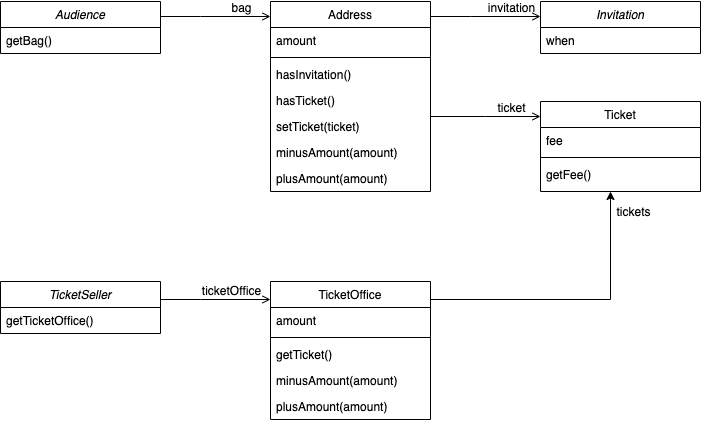

The diagram above was exported from draw.io. Its source (the exported page's mxGraphModel, read from the mxfile embedded in the PNG):
<mxGraphModel dx="1426" dy="794" grid="1" gridSize="10" guides="1" tooltips="1" connect="1" arrows="1" fold="1" page="1" pageScale="1" pageWidth="827" pageHeight="1169" math="0" shadow="0">
  <root>
    <mxCell id="WIyWlLk6GJQsqaUBKTNV-0" />
    <mxCell id="WIyWlLk6GJQsqaUBKTNV-1" parent="WIyWlLk6GJQsqaUBKTNV-0" />
    <mxCell id="zkfFHV4jXpPFQw0GAbJ--0" value="Audience" style="swimlane;fontStyle=2;align=center;verticalAlign=top;childLayout=stackLayout;horizontal=1;startSize=26;horizontalStack=0;resizeParent=1;resizeLast=0;collapsible=1;marginBottom=0;rounded=0;shadow=0;strokeWidth=1;" parent="WIyWlLk6GJQsqaUBKTNV-1" vertex="1">
      <mxGeometry x="40" y="80" width="160" height="52" as="geometry">
        <mxRectangle x="230" y="140" width="160" height="26" as="alternateBounds" />
      </mxGeometry>
    </mxCell>
    <mxCell id="zkfFHV4jXpPFQw0GAbJ--1" value="getBag()" style="text;align=left;verticalAlign=top;spacingLeft=4;spacingRight=4;overflow=hidden;rotatable=0;points=[[0,0.5],[1,0.5]];portConstraint=eastwest;" parent="zkfFHV4jXpPFQw0GAbJ--0" vertex="1">
      <mxGeometry y="26" width="160" height="26" as="geometry" />
    </mxCell>
    <mxCell id="zkfFHV4jXpPFQw0GAbJ--6" value="TicketOffice" style="swimlane;fontStyle=0;align=center;verticalAlign=top;childLayout=stackLayout;horizontal=1;startSize=26;horizontalStack=0;resizeParent=1;resizeLast=0;collapsible=1;marginBottom=0;rounded=0;shadow=0;strokeWidth=1;" parent="WIyWlLk6GJQsqaUBKTNV-1" vertex="1">
      <mxGeometry x="310" y="360" width="160" height="138" as="geometry">
        <mxRectangle x="130" y="380" width="160" height="26" as="alternateBounds" />
      </mxGeometry>
    </mxCell>
    <mxCell id="zkfFHV4jXpPFQw0GAbJ--7" value="amount" style="text;align=left;verticalAlign=top;spacingLeft=4;spacingRight=4;overflow=hidden;rotatable=0;points=[[0,0.5],[1,0.5]];portConstraint=eastwest;" parent="zkfFHV4jXpPFQw0GAbJ--6" vertex="1">
      <mxGeometry y="26" width="160" height="26" as="geometry" />
    </mxCell>
    <mxCell id="zkfFHV4jXpPFQw0GAbJ--9" value="" style="line;html=1;strokeWidth=1;align=left;verticalAlign=middle;spacingTop=-1;spacingLeft=3;spacingRight=3;rotatable=0;labelPosition=right;points=[];portConstraint=eastwest;" parent="zkfFHV4jXpPFQw0GAbJ--6" vertex="1">
      <mxGeometry y="52" width="160" height="8" as="geometry" />
    </mxCell>
    <mxCell id="zkfFHV4jXpPFQw0GAbJ--10" value="getTicket()" style="text;align=left;verticalAlign=top;spacingLeft=4;spacingRight=4;overflow=hidden;rotatable=0;points=[[0,0.5],[1,0.5]];portConstraint=eastwest;fontStyle=0" parent="zkfFHV4jXpPFQw0GAbJ--6" vertex="1">
      <mxGeometry y="60" width="160" height="26" as="geometry" />
    </mxCell>
    <mxCell id="zkfFHV4jXpPFQw0GAbJ--11" value="minusAmount(amount)" style="text;align=left;verticalAlign=top;spacingLeft=4;spacingRight=4;overflow=hidden;rotatable=0;points=[[0,0.5],[1,0.5]];portConstraint=eastwest;" parent="zkfFHV4jXpPFQw0GAbJ--6" vertex="1">
      <mxGeometry y="86" width="160" height="26" as="geometry" />
    </mxCell>
    <mxCell id="5kMrPIlDiIFTXh9yOUjr-8" value="plusAmount(amount)" style="text;align=left;verticalAlign=top;spacingLeft=4;spacingRight=4;overflow=hidden;rotatable=0;points=[[0,0.5],[1,0.5]];portConstraint=eastwest;" vertex="1" parent="zkfFHV4jXpPFQw0GAbJ--6">
      <mxGeometry y="112" width="160" height="26" as="geometry" />
    </mxCell>
    <mxCell id="zkfFHV4jXpPFQw0GAbJ--17" value="Address" style="swimlane;fontStyle=0;align=center;verticalAlign=top;childLayout=stackLayout;horizontal=1;startSize=26;horizontalStack=0;resizeParent=1;resizeLast=0;collapsible=1;marginBottom=0;rounded=0;shadow=0;strokeWidth=1;" parent="WIyWlLk6GJQsqaUBKTNV-1" vertex="1">
      <mxGeometry x="310" y="80" width="160" height="190" as="geometry">
        <mxRectangle x="550" y="140" width="160" height="26" as="alternateBounds" />
      </mxGeometry>
    </mxCell>
    <mxCell id="zkfFHV4jXpPFQw0GAbJ--18" value="amount" style="text;align=left;verticalAlign=top;spacingLeft=4;spacingRight=4;overflow=hidden;rotatable=0;points=[[0,0.5],[1,0.5]];portConstraint=eastwest;" parent="zkfFHV4jXpPFQw0GAbJ--17" vertex="1">
      <mxGeometry y="26" width="160" height="26" as="geometry" />
    </mxCell>
    <mxCell id="zkfFHV4jXpPFQw0GAbJ--23" value="" style="line;html=1;strokeWidth=1;align=left;verticalAlign=middle;spacingTop=-1;spacingLeft=3;spacingRight=3;rotatable=0;labelPosition=right;points=[];portConstraint=eastwest;" parent="zkfFHV4jXpPFQw0GAbJ--17" vertex="1">
      <mxGeometry y="52" width="160" height="8" as="geometry" />
    </mxCell>
    <mxCell id="zkfFHV4jXpPFQw0GAbJ--24" value="hasInvitation()" style="text;align=left;verticalAlign=top;spacingLeft=4;spacingRight=4;overflow=hidden;rotatable=0;points=[[0,0.5],[1,0.5]];portConstraint=eastwest;" parent="zkfFHV4jXpPFQw0GAbJ--17" vertex="1">
      <mxGeometry y="60" width="160" height="26" as="geometry" />
    </mxCell>
    <mxCell id="zkfFHV4jXpPFQw0GAbJ--25" value="hasTicket()" style="text;align=left;verticalAlign=top;spacingLeft=4;spacingRight=4;overflow=hidden;rotatable=0;points=[[0,0.5],[1,0.5]];portConstraint=eastwest;" parent="zkfFHV4jXpPFQw0GAbJ--17" vertex="1">
      <mxGeometry y="86" width="160" height="26" as="geometry" />
    </mxCell>
    <mxCell id="5kMrPIlDiIFTXh9yOUjr-2" value="setTicket(ticket)" style="text;align=left;verticalAlign=top;spacingLeft=4;spacingRight=4;overflow=hidden;rotatable=0;points=[[0,0.5],[1,0.5]];portConstraint=eastwest;" vertex="1" parent="zkfFHV4jXpPFQw0GAbJ--17">
      <mxGeometry y="112" width="160" height="26" as="geometry" />
    </mxCell>
    <mxCell id="5kMrPIlDiIFTXh9yOUjr-3" value="minusAmount(amount)" style="text;align=left;verticalAlign=top;spacingLeft=4;spacingRight=4;overflow=hidden;rotatable=0;points=[[0,0.5],[1,0.5]];portConstraint=eastwest;" vertex="1" parent="zkfFHV4jXpPFQw0GAbJ--17">
      <mxGeometry y="138" width="160" height="26" as="geometry" />
    </mxCell>
    <mxCell id="5kMrPIlDiIFTXh9yOUjr-4" value="plusAmount(amount)" style="text;align=left;verticalAlign=top;spacingLeft=4;spacingRight=4;overflow=hidden;rotatable=0;points=[[0,0.5],[1,0.5]];portConstraint=eastwest;" vertex="1" parent="zkfFHV4jXpPFQw0GAbJ--17">
      <mxGeometry y="164" width="160" height="26" as="geometry" />
    </mxCell>
    <mxCell id="zkfFHV4jXpPFQw0GAbJ--26" value="" style="endArrow=open;shadow=0;strokeWidth=1;rounded=0;endFill=1;edgeStyle=elbowEdgeStyle;elbow=vertical;" parent="WIyWlLk6GJQsqaUBKTNV-1" edge="1">
      <mxGeometry x="0.5" y="41" relative="1" as="geometry">
        <mxPoint x="200" y="95" as="sourcePoint" />
        <mxPoint x="310" y="95" as="targetPoint" />
        <mxPoint x="-40" y="32" as="offset" />
        <Array as="points">
          <mxPoint x="240" y="95" />
        </Array>
      </mxGeometry>
    </mxCell>
    <mxCell id="zkfFHV4jXpPFQw0GAbJ--29" value="bag" style="text;html=1;resizable=0;points=[];;align=center;verticalAlign=middle;labelBackgroundColor=none;rounded=0;shadow=0;strokeWidth=1;fontSize=12;" parent="zkfFHV4jXpPFQw0GAbJ--26" vertex="1" connectable="0">
      <mxGeometry x="0.5" y="49" relative="1" as="geometry">
        <mxPoint x="-3" y="40" as="offset" />
      </mxGeometry>
    </mxCell>
    <mxCell id="5kMrPIlDiIFTXh9yOUjr-0" value="TicketSeller" style="swimlane;fontStyle=2;align=center;verticalAlign=top;childLayout=stackLayout;horizontal=1;startSize=26;horizontalStack=0;resizeParent=1;resizeLast=0;collapsible=1;marginBottom=0;rounded=0;shadow=0;strokeWidth=1;" vertex="1" parent="WIyWlLk6GJQsqaUBKTNV-1">
      <mxGeometry x="40" y="360" width="160" height="52" as="geometry">
        <mxRectangle x="230" y="140" width="160" height="26" as="alternateBounds" />
      </mxGeometry>
    </mxCell>
    <mxCell id="5kMrPIlDiIFTXh9yOUjr-1" value="getTicketOffice()" style="text;align=left;verticalAlign=top;spacingLeft=4;spacingRight=4;overflow=hidden;rotatable=0;points=[[0,0.5],[1,0.5]];portConstraint=eastwest;" vertex="1" parent="5kMrPIlDiIFTXh9yOUjr-0">
      <mxGeometry y="26" width="160" height="26" as="geometry" />
    </mxCell>
    <mxCell id="5kMrPIlDiIFTXh9yOUjr-6" value="Invitation" style="swimlane;fontStyle=2;align=center;verticalAlign=top;childLayout=stackLayout;horizontal=1;startSize=26;horizontalStack=0;resizeParent=1;resizeLast=0;collapsible=1;marginBottom=0;rounded=0;shadow=0;strokeWidth=1;" vertex="1" parent="WIyWlLk6GJQsqaUBKTNV-1">
      <mxGeometry x="580" y="80" width="160" height="52" as="geometry">
        <mxRectangle x="230" y="140" width="160" height="26" as="alternateBounds" />
      </mxGeometry>
    </mxCell>
    <mxCell id="5kMrPIlDiIFTXh9yOUjr-7" value="when" style="text;align=left;verticalAlign=top;spacingLeft=4;spacingRight=4;overflow=hidden;rotatable=0;points=[[0,0.5],[1,0.5]];portConstraint=eastwest;" vertex="1" parent="5kMrPIlDiIFTXh9yOUjr-6">
      <mxGeometry y="26" width="160" height="26" as="geometry" />
    </mxCell>
    <mxCell id="5kMrPIlDiIFTXh9yOUjr-9" value="Ticket" style="swimlane;fontStyle=0;align=center;verticalAlign=top;childLayout=stackLayout;horizontal=1;startSize=26;horizontalStack=0;resizeParent=1;resizeLast=0;collapsible=1;marginBottom=0;rounded=0;shadow=0;strokeWidth=1;" vertex="1" parent="WIyWlLk6GJQsqaUBKTNV-1">
      <mxGeometry x="580" y="180" width="160" height="90" as="geometry">
        <mxRectangle x="130" y="380" width="160" height="26" as="alternateBounds" />
      </mxGeometry>
    </mxCell>
    <mxCell id="5kMrPIlDiIFTXh9yOUjr-10" value="fee" style="text;align=left;verticalAlign=top;spacingLeft=4;spacingRight=4;overflow=hidden;rotatable=0;points=[[0,0.5],[1,0.5]];portConstraint=eastwest;" vertex="1" parent="5kMrPIlDiIFTXh9yOUjr-9">
      <mxGeometry y="26" width="160" height="26" as="geometry" />
    </mxCell>
    <mxCell id="5kMrPIlDiIFTXh9yOUjr-11" value="" style="line;html=1;strokeWidth=1;align=left;verticalAlign=middle;spacingTop=-1;spacingLeft=3;spacingRight=3;rotatable=0;labelPosition=right;points=[];portConstraint=eastwest;" vertex="1" parent="5kMrPIlDiIFTXh9yOUjr-9">
      <mxGeometry y="52" width="160" height="8" as="geometry" />
    </mxCell>
    <mxCell id="5kMrPIlDiIFTXh9yOUjr-12" value="getFee()" style="text;align=left;verticalAlign=top;spacingLeft=4;spacingRight=4;overflow=hidden;rotatable=0;points=[[0,0.5],[1,0.5]];portConstraint=eastwest;fontStyle=0" vertex="1" parent="5kMrPIlDiIFTXh9yOUjr-9">
      <mxGeometry y="60" width="160" height="26" as="geometry" />
    </mxCell>
    <mxCell id="5kMrPIlDiIFTXh9yOUjr-21" value="" style="endArrow=open;shadow=0;strokeWidth=1;rounded=0;endFill=1;edgeStyle=elbowEdgeStyle;elbow=vertical;entryX=0;entryY=0.5;entryDx=0;entryDy=0;" edge="1" parent="WIyWlLk6GJQsqaUBKTNV-1">
      <mxGeometry x="0.5" y="41" relative="1" as="geometry">
        <mxPoint x="470" y="195" as="sourcePoint" />
        <mxPoint x="580" y="195" as="targetPoint" />
        <mxPoint x="-40" y="32" as="offset" />
      </mxGeometry>
    </mxCell>
    <mxCell id="5kMrPIlDiIFTXh9yOUjr-22" value="ticket" style="text;html=1;resizable=0;points=[];;align=center;verticalAlign=middle;labelBackgroundColor=none;rounded=0;shadow=0;strokeWidth=1;fontSize=12;" vertex="1" connectable="0" parent="5kMrPIlDiIFTXh9yOUjr-21">
      <mxGeometry x="0.5" y="49" relative="1" as="geometry">
        <mxPoint x="-3" y="40" as="offset" />
      </mxGeometry>
    </mxCell>
    <mxCell id="5kMrPIlDiIFTXh9yOUjr-26" value="tickets" style="text;html=1;resizable=0;points=[];;align=center;verticalAlign=middle;labelBackgroundColor=none;rounded=0;shadow=0;strokeWidth=1;fontSize=12;" vertex="1" connectable="0" parent="5kMrPIlDiIFTXh9yOUjr-21">
      <mxGeometry x="0.5" y="49" relative="1" as="geometry">
        <mxPoint x="119" y="144" as="offset" />
      </mxGeometry>
    </mxCell>
    <mxCell id="5kMrPIlDiIFTXh9yOUjr-23" value="" style="endArrow=open;shadow=0;strokeWidth=1;rounded=0;endFill=1;edgeStyle=elbowEdgeStyle;elbow=vertical;" edge="1" parent="WIyWlLk6GJQsqaUBKTNV-1">
      <mxGeometry x="0.5" y="41" relative="1" as="geometry">
        <mxPoint x="470" y="95" as="sourcePoint" />
        <mxPoint x="580" y="95" as="targetPoint" />
        <mxPoint x="-40" y="32" as="offset" />
        <Array as="points">
          <mxPoint x="510" y="95" />
        </Array>
      </mxGeometry>
    </mxCell>
    <mxCell id="5kMrPIlDiIFTXh9yOUjr-24" value="invitation" style="text;html=1;resizable=0;points=[];;align=center;verticalAlign=middle;labelBackgroundColor=none;rounded=0;shadow=0;strokeWidth=1;fontSize=12;" vertex="1" connectable="0" parent="5kMrPIlDiIFTXh9yOUjr-23">
      <mxGeometry x="0.5" y="49" relative="1" as="geometry">
        <mxPoint x="-3" y="40" as="offset" />
      </mxGeometry>
    </mxCell>
    <mxCell id="5kMrPIlDiIFTXh9yOUjr-25" value="" style="endArrow=classic;html=1;rounded=0;" edge="1" parent="WIyWlLk6GJQsqaUBKTNV-1">
      <mxGeometry width="50" height="50" relative="1" as="geometry">
        <mxPoint x="470" y="378" as="sourcePoint" />
        <mxPoint x="650" y="270" as="targetPoint" />
        <Array as="points">
          <mxPoint x="650" y="378" />
        </Array>
      </mxGeometry>
    </mxCell>
    <mxCell id="5kMrPIlDiIFTXh9yOUjr-29" value="" style="endArrow=open;shadow=0;strokeWidth=1;rounded=0;endFill=1;edgeStyle=elbowEdgeStyle;elbow=vertical;" edge="1" parent="WIyWlLk6GJQsqaUBKTNV-1">
      <mxGeometry x="0.5" y="41" relative="1" as="geometry">
        <mxPoint x="200" y="378" as="sourcePoint" />
        <mxPoint x="310" y="378" as="targetPoint" />
        <mxPoint x="-40" y="32" as="offset" />
        <Array as="points">
          <mxPoint x="240" y="378" />
        </Array>
      </mxGeometry>
    </mxCell>
    <mxCell id="5kMrPIlDiIFTXh9yOUjr-30" value="ticketOffice" style="text;html=1;resizable=0;points=[];;align=center;verticalAlign=middle;labelBackgroundColor=none;rounded=0;shadow=0;strokeWidth=1;fontSize=12;" vertex="1" connectable="0" parent="5kMrPIlDiIFTXh9yOUjr-29">
      <mxGeometry x="0.5" y="49" relative="1" as="geometry">
        <mxPoint x="-13" y="40" as="offset" />
      </mxGeometry>
    </mxCell>
  </root>
</mxGraphModel>